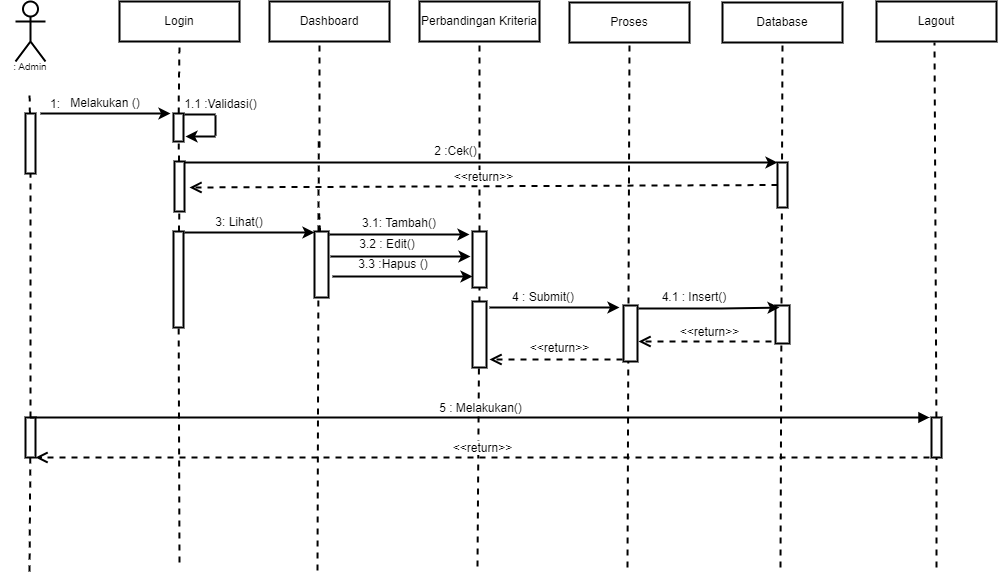

The diagram above was exported from draw.io. Its source (the exported page's mxGraphModel, read from the mxfile embedded in the PNG):
<mxGraphModel dx="1422" dy="729" grid="1" gridSize="10" guides="1" tooltips="1" connect="1" arrows="1" fold="1" page="1" pageScale="1" pageWidth="1169" pageHeight="827" math="0" shadow="0">
  <root>
    <mxCell id="0" />
    <mxCell id="1" parent="0" />
    <mxCell id="5N34MP6yx5tm-R3XouB5-1" value="&lt;br&gt;&lt;br&gt;&lt;br&gt;&lt;br&gt;&lt;br&gt;" style="shape=umlActor;verticalLabelPosition=bottom;verticalAlign=top;html=1;outlineConnect=0;strokeWidth=2;" vertex="1" parent="1">
      <mxGeometry x="132" y="80" width="30" height="60" as="geometry" />
    </mxCell>
    <mxCell id="5N34MP6yx5tm-R3XouB5-2" value="Login" style="rounded=0;whiteSpace=wrap;html=1;strokeWidth=2;" vertex="1" parent="1">
      <mxGeometry x="236" y="80" width="120" height="40" as="geometry" />
    </mxCell>
    <mxCell id="5N34MP6yx5tm-R3XouB5-3" value="Dashboard" style="rounded=0;whiteSpace=wrap;html=1;strokeWidth=2;" vertex="1" parent="1">
      <mxGeometry x="386" y="80" width="120" height="40" as="geometry" />
    </mxCell>
    <mxCell id="5N34MP6yx5tm-R3XouB5-4" value="Perbandingan Kriteria" style="rounded=0;whiteSpace=wrap;html=1;strokeWidth=2;" vertex="1" parent="1">
      <mxGeometry x="536" y="80" width="120" height="40" as="geometry" />
    </mxCell>
    <mxCell id="5N34MP6yx5tm-R3XouB5-5" value="Lagout" style="rounded=0;whiteSpace=wrap;html=1;strokeWidth=2;" vertex="1" parent="1">
      <mxGeometry x="993" y="80" width="120" height="40" as="geometry" />
    </mxCell>
    <mxCell id="5N34MP6yx5tm-R3XouB5-6" value="" style="endArrow=none;dashed=1;html=1;rounded=0;startArrow=none;strokeWidth=2;" edge="1" parent="1" source="5N34MP6yx5tm-R3XouB5-7">
      <mxGeometry width="50" height="50" relative="1" as="geometry">
        <mxPoint x="146" y="500" as="sourcePoint" />
        <mxPoint x="146" y="170" as="targetPoint" />
      </mxGeometry>
    </mxCell>
    <mxCell id="5N34MP6yx5tm-R3XouB5-7" value="" style="rounded=0;whiteSpace=wrap;html=1;strokeWidth=2;" vertex="1" parent="1">
      <mxGeometry x="142" y="192" width="10" height="60" as="geometry" />
    </mxCell>
    <mxCell id="5N34MP6yx5tm-R3XouB5-8" value="" style="endArrow=none;dashed=1;html=1;rounded=0;strokeWidth=2;startArrow=none;" edge="1" parent="1" source="5N34MP6yx5tm-R3XouB5-60" target="5N34MP6yx5tm-R3XouB5-7">
      <mxGeometry width="50" height="50" relative="1" as="geometry">
        <mxPoint x="146" y="650" as="sourcePoint" />
        <mxPoint x="146" y="170" as="targetPoint" />
      </mxGeometry>
    </mxCell>
    <mxCell id="5N34MP6yx5tm-R3XouB5-9" value="" style="endArrow=none;dashed=1;html=1;rounded=0;startArrow=none;entryX=0.5;entryY=1;entryDx=0;entryDy=0;strokeWidth=2;" edge="1" parent="1" source="5N34MP6yx5tm-R3XouB5-10" target="5N34MP6yx5tm-R3XouB5-2">
      <mxGeometry width="50" height="50" relative="1" as="geometry">
        <mxPoint x="294" y="500" as="sourcePoint" />
        <mxPoint x="294" y="170" as="targetPoint" />
      </mxGeometry>
    </mxCell>
    <mxCell id="5N34MP6yx5tm-R3XouB5-10" value="" style="rounded=0;whiteSpace=wrap;html=1;strokeWidth=2;" vertex="1" parent="1">
      <mxGeometry x="290" y="192" width="10" height="28" as="geometry" />
    </mxCell>
    <mxCell id="5N34MP6yx5tm-R3XouB5-11" value="" style="endArrow=none;dashed=1;html=1;rounded=0;startArrow=none;strokeWidth=2;" edge="1" parent="1" source="5N34MP6yx5tm-R3XouB5-15" target="5N34MP6yx5tm-R3XouB5-10">
      <mxGeometry width="50" height="50" relative="1" as="geometry">
        <mxPoint x="294" y="500" as="sourcePoint" />
        <mxPoint x="294" y="170" as="targetPoint" />
      </mxGeometry>
    </mxCell>
    <mxCell id="5N34MP6yx5tm-R3XouB5-12" value="" style="endArrow=classic;html=1;rounded=0;strokeWidth=2;" edge="1" parent="1">
      <mxGeometry width="50" height="50" relative="1" as="geometry">
        <mxPoint x="157" y="192" as="sourcePoint" />
        <mxPoint x="287" y="192" as="targetPoint" />
      </mxGeometry>
    </mxCell>
    <mxCell id="5N34MP6yx5tm-R3XouB5-13" value="1:" style="text;html=1;strokeColor=none;fillColor=none;align=center;verticalAlign=middle;whiteSpace=wrap;rounded=0;strokeWidth=2;" vertex="1" parent="1">
      <mxGeometry x="142" y="174" width="60" height="18" as="geometry" />
    </mxCell>
    <mxCell id="5N34MP6yx5tm-R3XouB5-14" value="Melakukan ()" style="text;html=1;strokeColor=none;fillColor=none;align=center;verticalAlign=middle;whiteSpace=wrap;rounded=0;strokeWidth=2;" vertex="1" parent="1">
      <mxGeometry x="177" y="172" width="90" height="20" as="geometry" />
    </mxCell>
    <mxCell id="5N34MP6yx5tm-R3XouB5-15" value="" style="rounded=0;whiteSpace=wrap;html=1;strokeWidth=2;" vertex="1" parent="1">
      <mxGeometry x="291" y="240" width="10" height="50" as="geometry" />
    </mxCell>
    <mxCell id="5N34MP6yx5tm-R3XouB5-16" value="" style="endArrow=none;dashed=1;html=1;rounded=0;startArrow=none;strokeWidth=2;" edge="1" parent="1" source="5N34MP6yx5tm-R3XouB5-17" target="5N34MP6yx5tm-R3XouB5-15">
      <mxGeometry width="50" height="50" relative="1" as="geometry">
        <mxPoint x="294" y="500" as="sourcePoint" />
        <mxPoint x="294.95238095238096" y="220" as="targetPoint" />
      </mxGeometry>
    </mxCell>
    <mxCell id="5N34MP6yx5tm-R3XouB5-17" value="" style="rounded=0;whiteSpace=wrap;html=1;strokeWidth=2;" vertex="1" parent="1">
      <mxGeometry x="290" y="310" width="10" height="96" as="geometry" />
    </mxCell>
    <mxCell id="5N34MP6yx5tm-R3XouB5-18" value="" style="endArrow=none;dashed=1;html=1;rounded=0;strokeWidth=2;" edge="1" parent="1" target="5N34MP6yx5tm-R3XouB5-17">
      <mxGeometry width="50" height="50" relative="1" as="geometry">
        <mxPoint x="296" y="641" as="sourcePoint" />
        <mxPoint x="295.7872340425531" y="290" as="targetPoint" />
      </mxGeometry>
    </mxCell>
    <mxCell id="5N34MP6yx5tm-R3XouB5-19" value="" style="endArrow=none;dashed=1;html=1;rounded=0;startArrow=none;entryX=0.5;entryY=1;entryDx=0;entryDy=0;strokeWidth=2;" edge="1" parent="1">
      <mxGeometry width="50" height="50" relative="1" as="geometry">
        <mxPoint x="436" y="226" as="sourcePoint" />
        <mxPoint x="436" y="120" as="targetPoint" />
      </mxGeometry>
    </mxCell>
    <mxCell id="5N34MP6yx5tm-R3XouB5-20" value="" style="endArrow=none;dashed=1;html=1;rounded=0;startArrow=none;exitX=0.5;exitY=0;exitDx=0;exitDy=0;strokeWidth=2;" edge="1" parent="1">
      <mxGeometry width="50" height="50" relative="1" as="geometry">
        <mxPoint x="435" y="310" as="sourcePoint" />
        <mxPoint x="435.2372881355932" y="220" as="targetPoint" />
      </mxGeometry>
    </mxCell>
    <mxCell id="5N34MP6yx5tm-R3XouB5-21" value="" style="endArrow=none;dashed=1;html=1;rounded=0;startArrow=none;strokeWidth=2;" edge="1" parent="1" source="5N34MP6yx5tm-R3XouB5-42">
      <mxGeometry width="50" height="50" relative="1" as="geometry">
        <mxPoint x="436" y="366" as="sourcePoint" />
        <mxPoint x="435.6428571428571" y="290" as="targetPoint" />
      </mxGeometry>
    </mxCell>
    <mxCell id="5N34MP6yx5tm-R3XouB5-22" value="" style="endArrow=none;dashed=1;html=1;rounded=0;strokeWidth=2;" edge="1" parent="1">
      <mxGeometry width="50" height="50" relative="1" as="geometry">
        <mxPoint x="434" y="649" as="sourcePoint" />
        <mxPoint x="434.9203821656049" y="360" as="targetPoint" />
      </mxGeometry>
    </mxCell>
    <mxCell id="5N34MP6yx5tm-R3XouB5-23" value="" style="endArrow=classic;html=1;rounded=0;exitX=1;exitY=0;exitDx=0;exitDy=0;entryX=0;entryY=0;entryDx=0;entryDy=0;strokeWidth=2;" edge="1" parent="1" target="5N34MP6yx5tm-R3XouB5-38">
      <mxGeometry width="50" height="50" relative="1" as="geometry">
        <mxPoint x="301" y="241" as="sourcePoint" />
        <mxPoint x="591" y="240" as="targetPoint" />
      </mxGeometry>
    </mxCell>
    <mxCell id="5N34MP6yx5tm-R3XouB5-24" value="&lt;span style=&quot;&quot;&gt;1.1 :Validasi()&lt;/span&gt;" style="text;html=1;strokeColor=none;fillColor=none;align=center;verticalAlign=middle;whiteSpace=wrap;rounded=0;strokeWidth=2;" vertex="1" parent="1">
      <mxGeometry x="300" y="174" width="75" height="18" as="geometry" />
    </mxCell>
    <mxCell id="5N34MP6yx5tm-R3XouB5-25" value="" style="endArrow=none;dashed=1;html=1;rounded=0;entryX=0.5;entryY=1;entryDx=0;entryDy=0;strokeWidth=2;startArrow=none;" edge="1" parent="1" source="5N34MP6yx5tm-R3XouB5-43" target="5N34MP6yx5tm-R3XouB5-4">
      <mxGeometry width="50" height="50" relative="1" as="geometry">
        <mxPoint x="594" y="645" as="sourcePoint" />
        <mxPoint x="594.929906542056" y="247" as="targetPoint" />
      </mxGeometry>
    </mxCell>
    <mxCell id="5N34MP6yx5tm-R3XouB5-26" value="" style="endArrow=none;dashed=1;html=1;rounded=0;entryX=0.5;entryY=1;entryDx=0;entryDy=0;startArrow=none;strokeWidth=2;" edge="1" parent="1" source="5N34MP6yx5tm-R3XouB5-27">
      <mxGeometry width="50" height="50" relative="1" as="geometry">
        <mxPoint x="1049" y="646" as="sourcePoint" />
        <mxPoint x="1051" y="121" as="targetPoint" />
      </mxGeometry>
    </mxCell>
    <mxCell id="5N34MP6yx5tm-R3XouB5-27" value="" style="rounded=0;whiteSpace=wrap;html=1;strokeWidth=2;fontSize=10;" vertex="1" parent="1">
      <mxGeometry x="1048" y="496" width="10" height="40" as="geometry" />
    </mxCell>
    <mxCell id="5N34MP6yx5tm-R3XouB5-28" value="" style="endArrow=none;dashed=1;html=1;rounded=0;entryX=0.5;entryY=1;entryDx=0;entryDy=0;strokeWidth=2;" edge="1" parent="1" target="5N34MP6yx5tm-R3XouB5-27">
      <mxGeometry width="50" height="50" relative="1" as="geometry">
        <mxPoint x="1053" y="646" as="sourcePoint" />
        <mxPoint x="1051" y="121" as="targetPoint" />
      </mxGeometry>
    </mxCell>
    <mxCell id="5N34MP6yx5tm-R3XouB5-29" value=": Admin" style="text;html=1;strokeColor=none;fillColor=none;align=center;verticalAlign=middle;whiteSpace=wrap;rounded=0;strokeWidth=1;fontSize=10;" vertex="1" parent="1">
      <mxGeometry x="117" y="140" width="60" height="10" as="geometry" />
    </mxCell>
    <mxCell id="5N34MP6yx5tm-R3XouB5-30" value="Proses" style="rounded=0;whiteSpace=wrap;html=1;strokeWidth=2;" vertex="1" parent="1">
      <mxGeometry x="686" y="81" width="120" height="40" as="geometry" />
    </mxCell>
    <mxCell id="5N34MP6yx5tm-R3XouB5-31" value="" style="endArrow=none;dashed=1;html=1;rounded=0;entryX=0.5;entryY=1;entryDx=0;entryDy=0;strokeWidth=2;" edge="1" parent="1" target="5N34MP6yx5tm-R3XouB5-30">
      <mxGeometry width="50" height="50" relative="1" as="geometry">
        <mxPoint x="744" y="646.0000000000002" as="sourcePoint" />
        <mxPoint x="744.929906542056" y="248" as="targetPoint" />
      </mxGeometry>
    </mxCell>
    <mxCell id="5N34MP6yx5tm-R3XouB5-32" value="" style="endArrow=none;html=1;rounded=0;exitX=0.5;exitY=0;exitDx=0;exitDy=0;strokeWidth=2;" edge="1" parent="1">
      <mxGeometry width="50" height="50" relative="1" as="geometry">
        <mxPoint x="301" y="193" as="sourcePoint" />
        <mxPoint x="332" y="193" as="targetPoint" />
      </mxGeometry>
    </mxCell>
    <mxCell id="5N34MP6yx5tm-R3XouB5-33" value="" style="endArrow=none;html=1;rounded=0;strokeWidth=2;" edge="1" parent="1">
      <mxGeometry width="50" height="50" relative="1" as="geometry">
        <mxPoint x="332" y="214" as="sourcePoint" />
        <mxPoint x="332" y="194" as="targetPoint" />
      </mxGeometry>
    </mxCell>
    <mxCell id="5N34MP6yx5tm-R3XouB5-34" value="" style="endArrow=classic;html=1;rounded=0;strokeWidth=2;" edge="1" parent="1">
      <mxGeometry width="50" height="50" relative="1" as="geometry">
        <mxPoint x="332" y="215" as="sourcePoint" />
        <mxPoint x="302" y="215" as="targetPoint" />
      </mxGeometry>
    </mxCell>
    <mxCell id="5N34MP6yx5tm-R3XouB5-35" value="Database" style="rounded=0;whiteSpace=wrap;html=1;strokeWidth=2;" vertex="1" parent="1">
      <mxGeometry x="839" y="81" width="120" height="40" as="geometry" />
    </mxCell>
    <mxCell id="5N34MP6yx5tm-R3XouB5-36" value="" style="endArrow=none;dashed=1;html=1;rounded=0;entryX=0.5;entryY=1;entryDx=0;entryDy=0;strokeWidth=2;" edge="1" parent="1" target="5N34MP6yx5tm-R3XouB5-35">
      <mxGeometry width="50" height="50" relative="1" as="geometry">
        <mxPoint x="897" y="646.0000000000002" as="sourcePoint" />
        <mxPoint x="897.929906542056" y="248" as="targetPoint" />
      </mxGeometry>
    </mxCell>
    <mxCell id="5N34MP6yx5tm-R3XouB5-37" value="" style="rounded=0;whiteSpace=wrap;html=1;strokeWidth=2;fontSize=10;" vertex="1" parent="1">
      <mxGeometry x="892" y="384" width="14" height="38" as="geometry" />
    </mxCell>
    <mxCell id="5N34MP6yx5tm-R3XouB5-38" value="" style="rounded=0;whiteSpace=wrap;html=1;fontSize=12;strokeWidth=2;" vertex="1" parent="1">
      <mxGeometry x="894" y="241" width="10" height="45" as="geometry" />
    </mxCell>
    <mxCell id="5N34MP6yx5tm-R3XouB5-39" value="2 :Cek()" style="text;html=1;strokeColor=none;fillColor=none;align=center;verticalAlign=middle;whiteSpace=wrap;rounded=0;strokeWidth=2;" vertex="1" parent="1">
      <mxGeometry x="499" y="220" width="147" height="20" as="geometry" />
    </mxCell>
    <mxCell id="5N34MP6yx5tm-R3XouB5-40" value="&amp;lt;&amp;lt;return&amp;gt;&amp;gt;" style="html=1;verticalAlign=bottom;endArrow=open;dashed=1;endSize=8;rounded=0;fontSize=12;exitX=0;exitY=0.5;exitDx=0;exitDy=0;strokeWidth=2;" edge="1" parent="1" source="5N34MP6yx5tm-R3XouB5-38">
      <mxGeometry relative="1" as="geometry">
        <mxPoint x="886" y="266" as="sourcePoint" />
        <mxPoint x="306" y="266" as="targetPoint" />
      </mxGeometry>
    </mxCell>
    <mxCell id="5N34MP6yx5tm-R3XouB5-41" value="" style="endArrow=classic;html=1;rounded=0;strokeWidth=2;" edge="1" parent="1">
      <mxGeometry width="50" height="50" relative="1" as="geometry">
        <mxPoint x="301" y="311" as="sourcePoint" />
        <mxPoint x="431" y="311" as="targetPoint" />
      </mxGeometry>
    </mxCell>
    <mxCell id="5N34MP6yx5tm-R3XouB5-42" value="" style="rounded=0;whiteSpace=wrap;html=1;strokeWidth=2;" vertex="1" parent="1">
      <mxGeometry x="431" y="310" width="14" height="66" as="geometry" />
    </mxCell>
    <mxCell id="5N34MP6yx5tm-R3XouB5-43" value="" style="rounded=0;whiteSpace=wrap;html=1;strokeWidth=2;fontSize=10;" vertex="1" parent="1">
      <mxGeometry x="589" y="310" width="14" height="56" as="geometry" />
    </mxCell>
    <mxCell id="5N34MP6yx5tm-R3XouB5-44" value="" style="endArrow=none;dashed=1;html=1;rounded=0;entryX=0.5;entryY=1;entryDx=0;entryDy=0;strokeWidth=2;" edge="1" parent="1" target="5N34MP6yx5tm-R3XouB5-43">
      <mxGeometry width="50" height="50" relative="1" as="geometry">
        <mxPoint x="594" y="645.0000000000002" as="sourcePoint" />
        <mxPoint x="596" y="120" as="targetPoint" />
      </mxGeometry>
    </mxCell>
    <mxCell id="5N34MP6yx5tm-R3XouB5-45" value="" style="endArrow=classic;html=1;rounded=0;strokeWidth=2;" edge="1" parent="1">
      <mxGeometry width="50" height="50" relative="1" as="geometry">
        <mxPoint x="446" y="313" as="sourcePoint" />
        <mxPoint x="586" y="313" as="targetPoint" />
        <Array as="points">
          <mxPoint x="541" y="313" />
        </Array>
      </mxGeometry>
    </mxCell>
    <mxCell id="5N34MP6yx5tm-R3XouB5-46" value="3: Lihat()" style="text;html=1;strokeColor=none;fillColor=none;align=center;verticalAlign=middle;whiteSpace=wrap;rounded=0;strokeWidth=2;fontSize=12;" vertex="1" parent="1">
      <mxGeometry x="326" y="286" width="60" height="30" as="geometry" />
    </mxCell>
    <mxCell id="5N34MP6yx5tm-R3XouB5-47" value="3.1: Tambah()" style="text;html=1;strokeColor=none;fillColor=none;align=center;verticalAlign=middle;whiteSpace=wrap;rounded=0;strokeWidth=2;fontSize=12;" vertex="1" parent="1">
      <mxGeometry x="466" y="292" width="100" height="20" as="geometry" />
    </mxCell>
    <mxCell id="5N34MP6yx5tm-R3XouB5-48" value="" style="endArrow=classic;html=1;rounded=0;strokeWidth=2;" edge="1" parent="1">
      <mxGeometry width="50" height="50" relative="1" as="geometry">
        <mxPoint x="447" y="335" as="sourcePoint" />
        <mxPoint x="587" y="335" as="targetPoint" />
        <Array as="points">
          <mxPoint x="542" y="335" />
        </Array>
      </mxGeometry>
    </mxCell>
    <mxCell id="5N34MP6yx5tm-R3XouB5-49" value="" style="endArrow=classic;html=1;rounded=0;strokeWidth=2;" edge="1" parent="1">
      <mxGeometry width="50" height="50" relative="1" as="geometry">
        <mxPoint x="449" y="355" as="sourcePoint" />
        <mxPoint x="589" y="355" as="targetPoint" />
        <Array as="points">
          <mxPoint x="544" y="355" />
        </Array>
      </mxGeometry>
    </mxCell>
    <mxCell id="5N34MP6yx5tm-R3XouB5-50" value="3.2 : Edit()" style="text;html=1;strokeColor=none;fillColor=none;align=center;verticalAlign=middle;whiteSpace=wrap;rounded=0;strokeWidth=2;fontSize=12;" vertex="1" parent="1">
      <mxGeometry x="454" y="310" width="100" height="26" as="geometry" />
    </mxCell>
    <mxCell id="5N34MP6yx5tm-R3XouB5-51" value="3.3 :Hapus ()" style="text;html=1;strokeColor=none;fillColor=none;align=center;verticalAlign=middle;whiteSpace=wrap;rounded=0;strokeWidth=2;fontSize=12;" vertex="1" parent="1">
      <mxGeometry x="460" y="328" width="100" height="30" as="geometry" />
    </mxCell>
    <mxCell id="5N34MP6yx5tm-R3XouB5-52" value="" style="rounded=0;whiteSpace=wrap;html=1;strokeWidth=2;fontSize=10;" vertex="1" parent="1">
      <mxGeometry x="740" y="384" width="14" height="56" as="geometry" />
    </mxCell>
    <mxCell id="5N34MP6yx5tm-R3XouB5-53" value="" style="rounded=0;whiteSpace=wrap;html=1;strokeWidth=2;" vertex="1" parent="1">
      <mxGeometry x="589" y="380" width="14" height="66" as="geometry" />
    </mxCell>
    <mxCell id="5N34MP6yx5tm-R3XouB5-54" value="" style="endArrow=classic;html=1;rounded=0;strokeWidth=2;" edge="1" parent="1">
      <mxGeometry width="50" height="50" relative="1" as="geometry">
        <mxPoint x="606" y="386" as="sourcePoint" />
        <mxPoint x="736" y="386" as="targetPoint" />
        <Array as="points">
          <mxPoint x="689" y="386" />
        </Array>
      </mxGeometry>
    </mxCell>
    <mxCell id="5N34MP6yx5tm-R3XouB5-55" value="4 : Submit()" style="text;html=1;strokeColor=none;fillColor=none;align=center;verticalAlign=middle;whiteSpace=wrap;rounded=0;strokeWidth=2;fontSize=12;" vertex="1" parent="1">
      <mxGeometry x="615" y="369" width="90" height="14" as="geometry" />
    </mxCell>
    <mxCell id="5N34MP6yx5tm-R3XouB5-56" value="&amp;lt;&amp;lt;return&amp;gt;&amp;gt;" style="html=1;verticalAlign=bottom;endArrow=open;dashed=1;endSize=8;rounded=0;strokeWidth=2;fontSize=12;" edge="1" parent="1">
      <mxGeometry x="-0.0526" y="-2" relative="1" as="geometry">
        <mxPoint x="739" y="438" as="sourcePoint" />
        <mxPoint x="606" y="438" as="targetPoint" />
        <mxPoint as="offset" />
      </mxGeometry>
    </mxCell>
    <mxCell id="5N34MP6yx5tm-R3XouB5-57" value="" style="endArrow=classic;html=1;rounded=0;strokeWidth=2;entryX=0.286;entryY=0.053;entryDx=0;entryDy=0;entryPerimeter=0;" edge="1" parent="1" target="5N34MP6yx5tm-R3XouB5-37">
      <mxGeometry width="50" height="50" relative="1" as="geometry">
        <mxPoint x="755" y="387" as="sourcePoint" />
        <mxPoint x="886" y="387" as="targetPoint" />
        <Array as="points">
          <mxPoint x="838" y="387" />
        </Array>
      </mxGeometry>
    </mxCell>
    <mxCell id="5N34MP6yx5tm-R3XouB5-58" value="4.1 : Insert()" style="text;html=1;strokeColor=none;fillColor=none;align=center;verticalAlign=middle;whiteSpace=wrap;rounded=0;strokeWidth=2;fontSize=12;" vertex="1" parent="1">
      <mxGeometry x="766" y="369" width="90" height="14" as="geometry" />
    </mxCell>
    <mxCell id="5N34MP6yx5tm-R3XouB5-59" value="&amp;lt;&amp;lt;return&amp;gt;&amp;gt;" style="html=1;verticalAlign=bottom;endArrow=open;dashed=1;endSize=8;rounded=0;strokeWidth=2;fontSize=12;" edge="1" parent="1">
      <mxGeometry x="-0.0677" relative="1" as="geometry">
        <mxPoint x="888" y="420" as="sourcePoint" />
        <mxPoint x="755" y="420" as="targetPoint" />
        <mxPoint as="offset" />
      </mxGeometry>
    </mxCell>
    <mxCell id="5N34MP6yx5tm-R3XouB5-60" value="" style="rounded=0;whiteSpace=wrap;html=1;strokeWidth=2;fontSize=10;" vertex="1" parent="1">
      <mxGeometry x="142" y="496" width="10" height="40" as="geometry" />
    </mxCell>
    <mxCell id="5N34MP6yx5tm-R3XouB5-61" value="" style="endArrow=none;dashed=1;html=1;rounded=0;strokeWidth=2;" edge="1" parent="1" target="5N34MP6yx5tm-R3XouB5-60">
      <mxGeometry width="50" height="50" relative="1" as="geometry">
        <mxPoint x="146" y="650.0000000000002" as="sourcePoint" />
        <mxPoint x="146.9299065420562" y="252" as="targetPoint" />
      </mxGeometry>
    </mxCell>
    <mxCell id="5N34MP6yx5tm-R3XouB5-62" value="5 : Melakukan()" style="html=1;verticalAlign=bottom;endArrow=block;rounded=0;strokeWidth=2;fontSize=12;exitX=0.5;exitY=0;exitDx=0;exitDy=0;" edge="1" parent="1" source="5N34MP6yx5tm-R3XouB5-60">
      <mxGeometry width="80" relative="1" as="geometry">
        <mxPoint x="156" y="496" as="sourcePoint" />
        <mxPoint x="1046" y="496" as="targetPoint" />
      </mxGeometry>
    </mxCell>
    <mxCell id="5N34MP6yx5tm-R3XouB5-63" value="&amp;lt;&amp;lt;return&amp;gt;&amp;gt;" style="html=1;verticalAlign=bottom;endArrow=open;dashed=1;endSize=8;rounded=0;strokeWidth=2;fontSize=12;" edge="1" parent="1">
      <mxGeometry relative="1" as="geometry">
        <mxPoint x="1046" y="536" as="sourcePoint" />
        <mxPoint x="152" y="536" as="targetPoint" />
      </mxGeometry>
    </mxCell>
  </root>
</mxGraphModel>